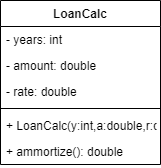

The diagram above was exported from draw.io. Its source (the exported page's mxGraphModel, read from the mxfile embedded in the PNG):
<mxGraphModel dx="1024" dy="592" grid="1" gridSize="10" guides="1" tooltips="1" connect="1" arrows="1" fold="1" page="1" pageScale="1" pageWidth="827" pageHeight="1169" math="0" shadow="0">
  <root>
    <mxCell id="0" />
    <mxCell id="1" parent="0" />
    <mxCell id="uHhSQKg82esyWQw6enog-1" value="LoanCalc" style="swimlane;fontStyle=1;align=center;verticalAlign=top;childLayout=stackLayout;horizontal=1;startSize=26;horizontalStack=0;resizeParent=1;resizeParentMax=0;resizeLast=0;collapsible=1;marginBottom=0;" vertex="1" parent="1">
      <mxGeometry x="350" y="220" width="160" height="164" as="geometry" />
    </mxCell>
    <mxCell id="uHhSQKg82esyWQw6enog-2" value="- years: int" style="text;strokeColor=none;fillColor=none;align=left;verticalAlign=top;spacingLeft=4;spacingRight=4;overflow=hidden;rotatable=0;points=[[0,0.5],[1,0.5]];portConstraint=eastwest;" vertex="1" parent="uHhSQKg82esyWQw6enog-1">
      <mxGeometry y="26" width="160" height="26" as="geometry" />
    </mxCell>
    <mxCell id="uHhSQKg82esyWQw6enog-5" value="- amount: double" style="text;strokeColor=none;fillColor=none;align=left;verticalAlign=top;spacingLeft=4;spacingRight=4;overflow=hidden;rotatable=0;points=[[0,0.5],[1,0.5]];portConstraint=eastwest;" vertex="1" parent="uHhSQKg82esyWQw6enog-1">
      <mxGeometry y="52" width="160" height="26" as="geometry" />
    </mxCell>
    <mxCell id="uHhSQKg82esyWQw6enog-6" value="- rate: double " style="text;strokeColor=none;fillColor=none;align=left;verticalAlign=top;spacingLeft=4;spacingRight=4;overflow=hidden;rotatable=0;points=[[0,0.5],[1,0.5]];portConstraint=eastwest;" vertex="1" parent="uHhSQKg82esyWQw6enog-1">
      <mxGeometry y="78" width="160" height="26" as="geometry" />
    </mxCell>
    <mxCell id="uHhSQKg82esyWQw6enog-3" value="" style="line;strokeWidth=1;fillColor=none;align=left;verticalAlign=middle;spacingTop=-1;spacingLeft=3;spacingRight=3;rotatable=0;labelPosition=right;points=[];portConstraint=eastwest;" vertex="1" parent="uHhSQKg82esyWQw6enog-1">
      <mxGeometry y="104" width="160" height="8" as="geometry" />
    </mxCell>
    <mxCell id="uHhSQKg82esyWQw6enog-4" value="+ LoanCalc(y:int,a:double,r:double)" style="text;strokeColor=none;fillColor=none;align=left;verticalAlign=top;spacingLeft=4;spacingRight=4;overflow=hidden;rotatable=0;points=[[0,0.5],[1,0.5]];portConstraint=eastwest;" vertex="1" parent="uHhSQKg82esyWQw6enog-1">
      <mxGeometry y="112" width="160" height="26" as="geometry" />
    </mxCell>
    <mxCell id="uHhSQKg82esyWQw6enog-7" value="+ ammortize(): double" style="text;strokeColor=none;fillColor=none;align=left;verticalAlign=top;spacingLeft=4;spacingRight=4;overflow=hidden;rotatable=0;points=[[0,0.5],[1,0.5]];portConstraint=eastwest;" vertex="1" parent="uHhSQKg82esyWQw6enog-1">
      <mxGeometry y="138" width="160" height="26" as="geometry" />
    </mxCell>
  </root>
</mxGraphModel>